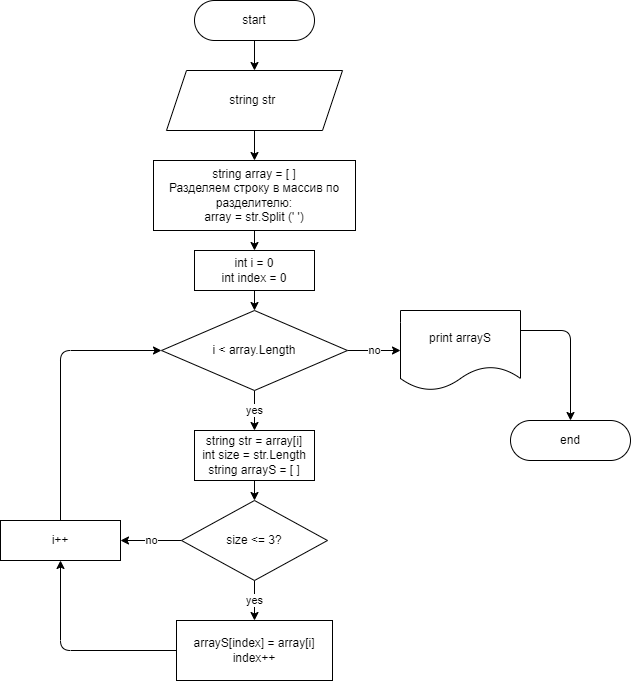

The diagram above was exported from draw.io. Its source (the exported page's mxGraphModel, read from the mxfile embedded in the PNG):
<mxGraphModel dx="806" dy="437" grid="1" gridSize="10" guides="1" tooltips="1" connect="1" arrows="1" fold="1" page="1" pageScale="1" pageWidth="827" pageHeight="1169" math="0" shadow="0">
  <root>
    <mxCell id="0" />
    <mxCell id="1" parent="0" />
    <mxCell id="4" style="edgeStyle=none;html=1;exitX=0.5;exitY=1;exitDx=0;exitDy=0;entryX=0.5;entryY=0;entryDx=0;entryDy=0;" edge="1" parent="1" source="2" target="3">
      <mxGeometry relative="1" as="geometry" />
    </mxCell>
    <mxCell id="2" value="start" style="rounded=1;whiteSpace=wrap;html=1;arcSize=50;" vertex="1" parent="1">
      <mxGeometry x="354" y="20" width="120" height="40" as="geometry" />
    </mxCell>
    <mxCell id="6" style="edgeStyle=none;html=1;exitX=0.5;exitY=1;exitDx=0;exitDy=0;entryX=0.5;entryY=0;entryDx=0;entryDy=0;" edge="1" parent="1" source="3" target="5">
      <mxGeometry relative="1" as="geometry" />
    </mxCell>
    <mxCell id="3" value="string str&amp;nbsp;" style="shape=parallelogram;perimeter=parallelogramPerimeter;whiteSpace=wrap;html=1;fixedSize=1;" vertex="1" parent="1">
      <mxGeometry x="326" y="90" width="176" height="60" as="geometry" />
    </mxCell>
    <mxCell id="9" style="edgeStyle=none;html=1;exitX=0.5;exitY=1;exitDx=0;exitDy=0;entryX=0.5;entryY=0;entryDx=0;entryDy=0;" edge="1" parent="1" source="5" target="8">
      <mxGeometry relative="1" as="geometry" />
    </mxCell>
    <mxCell id="5" value="string array = [ ]&lt;br&gt;Разделяем строку в массив по разделителю:&lt;br&gt;array = str.Split (' ')" style="rounded=0;whiteSpace=wrap;html=1;" vertex="1" parent="1">
      <mxGeometry x="313" y="180" width="202" height="70" as="geometry" />
    </mxCell>
    <mxCell id="12" value="yes" style="edgeStyle=none;html=1;exitX=0.5;exitY=1;exitDx=0;exitDy=0;entryX=0.5;entryY=0;entryDx=0;entryDy=0;" edge="1" parent="1" source="7">
      <mxGeometry relative="1" as="geometry">
        <mxPoint x="414" y="450" as="targetPoint" />
      </mxGeometry>
    </mxCell>
    <mxCell id="22" value="no" style="edgeStyle=none;html=1;exitX=1;exitY=0.5;exitDx=0;exitDy=0;" edge="1" parent="1" source="7" target="23">
      <mxGeometry relative="1" as="geometry">
        <mxPoint x="560" y="370.1428571428572" as="targetPoint" />
      </mxGeometry>
    </mxCell>
    <mxCell id="7" value="i &amp;lt; array.Length" style="rhombus;whiteSpace=wrap;html=1;" vertex="1" parent="1">
      <mxGeometry x="321" y="330" width="186" height="80" as="geometry" />
    </mxCell>
    <mxCell id="10" style="edgeStyle=none;html=1;exitX=0.5;exitY=1;exitDx=0;exitDy=0;entryX=0.5;entryY=0;entryDx=0;entryDy=0;" edge="1" parent="1" source="8" target="7">
      <mxGeometry relative="1" as="geometry" />
    </mxCell>
    <mxCell id="8" value="int i = 0&lt;br&gt;int index = 0" style="rounded=0;whiteSpace=wrap;html=1;" vertex="1" parent="1">
      <mxGeometry x="354" y="270" width="120" height="40" as="geometry" />
    </mxCell>
    <mxCell id="17" value="yes" style="edgeStyle=none;html=1;exitX=0.5;exitY=1;exitDx=0;exitDy=0;entryX=0.5;entryY=0;entryDx=0;entryDy=0;" edge="1" parent="1" source="13" target="16">
      <mxGeometry relative="1" as="geometry" />
    </mxCell>
    <mxCell id="19" value="no" style="edgeStyle=none;html=1;exitX=0;exitY=0.5;exitDx=0;exitDy=0;entryX=1;entryY=0.5;entryDx=0;entryDy=0;" edge="1" parent="1" source="13" target="18">
      <mxGeometry relative="1" as="geometry" />
    </mxCell>
    <mxCell id="13" value="size &amp;lt;= 3?" style="rhombus;whiteSpace=wrap;html=1;" vertex="1" parent="1">
      <mxGeometry x="341" y="520" width="146" height="80" as="geometry" />
    </mxCell>
    <mxCell id="15" style="edgeStyle=none;html=1;exitX=0.5;exitY=1;exitDx=0;exitDy=0;entryX=0.5;entryY=0;entryDx=0;entryDy=0;" edge="1" parent="1" source="14" target="13">
      <mxGeometry relative="1" as="geometry" />
    </mxCell>
    <mxCell id="14" value="string str = array[i]&lt;br&gt;int size = str.Length&lt;br&gt;string arrayS = [ ]" style="rounded=0;whiteSpace=wrap;html=1;" vertex="1" parent="1">
      <mxGeometry x="354" y="450" width="120" height="50" as="geometry" />
    </mxCell>
    <mxCell id="20" style="edgeStyle=none;html=1;exitX=0;exitY=0.5;exitDx=0;exitDy=0;entryX=0.5;entryY=1;entryDx=0;entryDy=0;" edge="1" parent="1" source="16" target="18">
      <mxGeometry relative="1" as="geometry">
        <Array as="points">
          <mxPoint x="220" y="670" />
        </Array>
      </mxGeometry>
    </mxCell>
    <mxCell id="16" value="arrayS[index] = array[i]&lt;br&gt;index++" style="rounded=0;whiteSpace=wrap;html=1;" vertex="1" parent="1">
      <mxGeometry x="336" y="640" width="156" height="60" as="geometry" />
    </mxCell>
    <mxCell id="21" style="edgeStyle=none;html=1;exitX=0.5;exitY=0;exitDx=0;exitDy=0;entryX=0;entryY=0.5;entryDx=0;entryDy=0;" edge="1" parent="1" source="18" target="7">
      <mxGeometry relative="1" as="geometry">
        <Array as="points">
          <mxPoint x="220" y="370" />
        </Array>
      </mxGeometry>
    </mxCell>
    <mxCell id="18" value="i++" style="rounded=0;whiteSpace=wrap;html=1;" vertex="1" parent="1">
      <mxGeometry x="160" y="540" width="120" height="40" as="geometry" />
    </mxCell>
    <mxCell id="25" style="edgeStyle=none;html=1;exitX=1;exitY=0.25;exitDx=0;exitDy=0;entryX=0.5;entryY=0;entryDx=0;entryDy=0;" edge="1" parent="1" source="23" target="24">
      <mxGeometry relative="1" as="geometry">
        <Array as="points">
          <mxPoint x="730" y="350" />
        </Array>
      </mxGeometry>
    </mxCell>
    <mxCell id="23" value="print arrayS" style="shape=document;whiteSpace=wrap;html=1;boundedLbl=1;" vertex="1" parent="1">
      <mxGeometry x="560" y="330.00285714285724" width="120" height="80" as="geometry" />
    </mxCell>
    <mxCell id="24" value="end" style="rounded=1;whiteSpace=wrap;html=1;arcSize=50;" vertex="1" parent="1">
      <mxGeometry x="670" y="440" width="120" height="40" as="geometry" />
    </mxCell>
  </root>
</mxGraphModel>